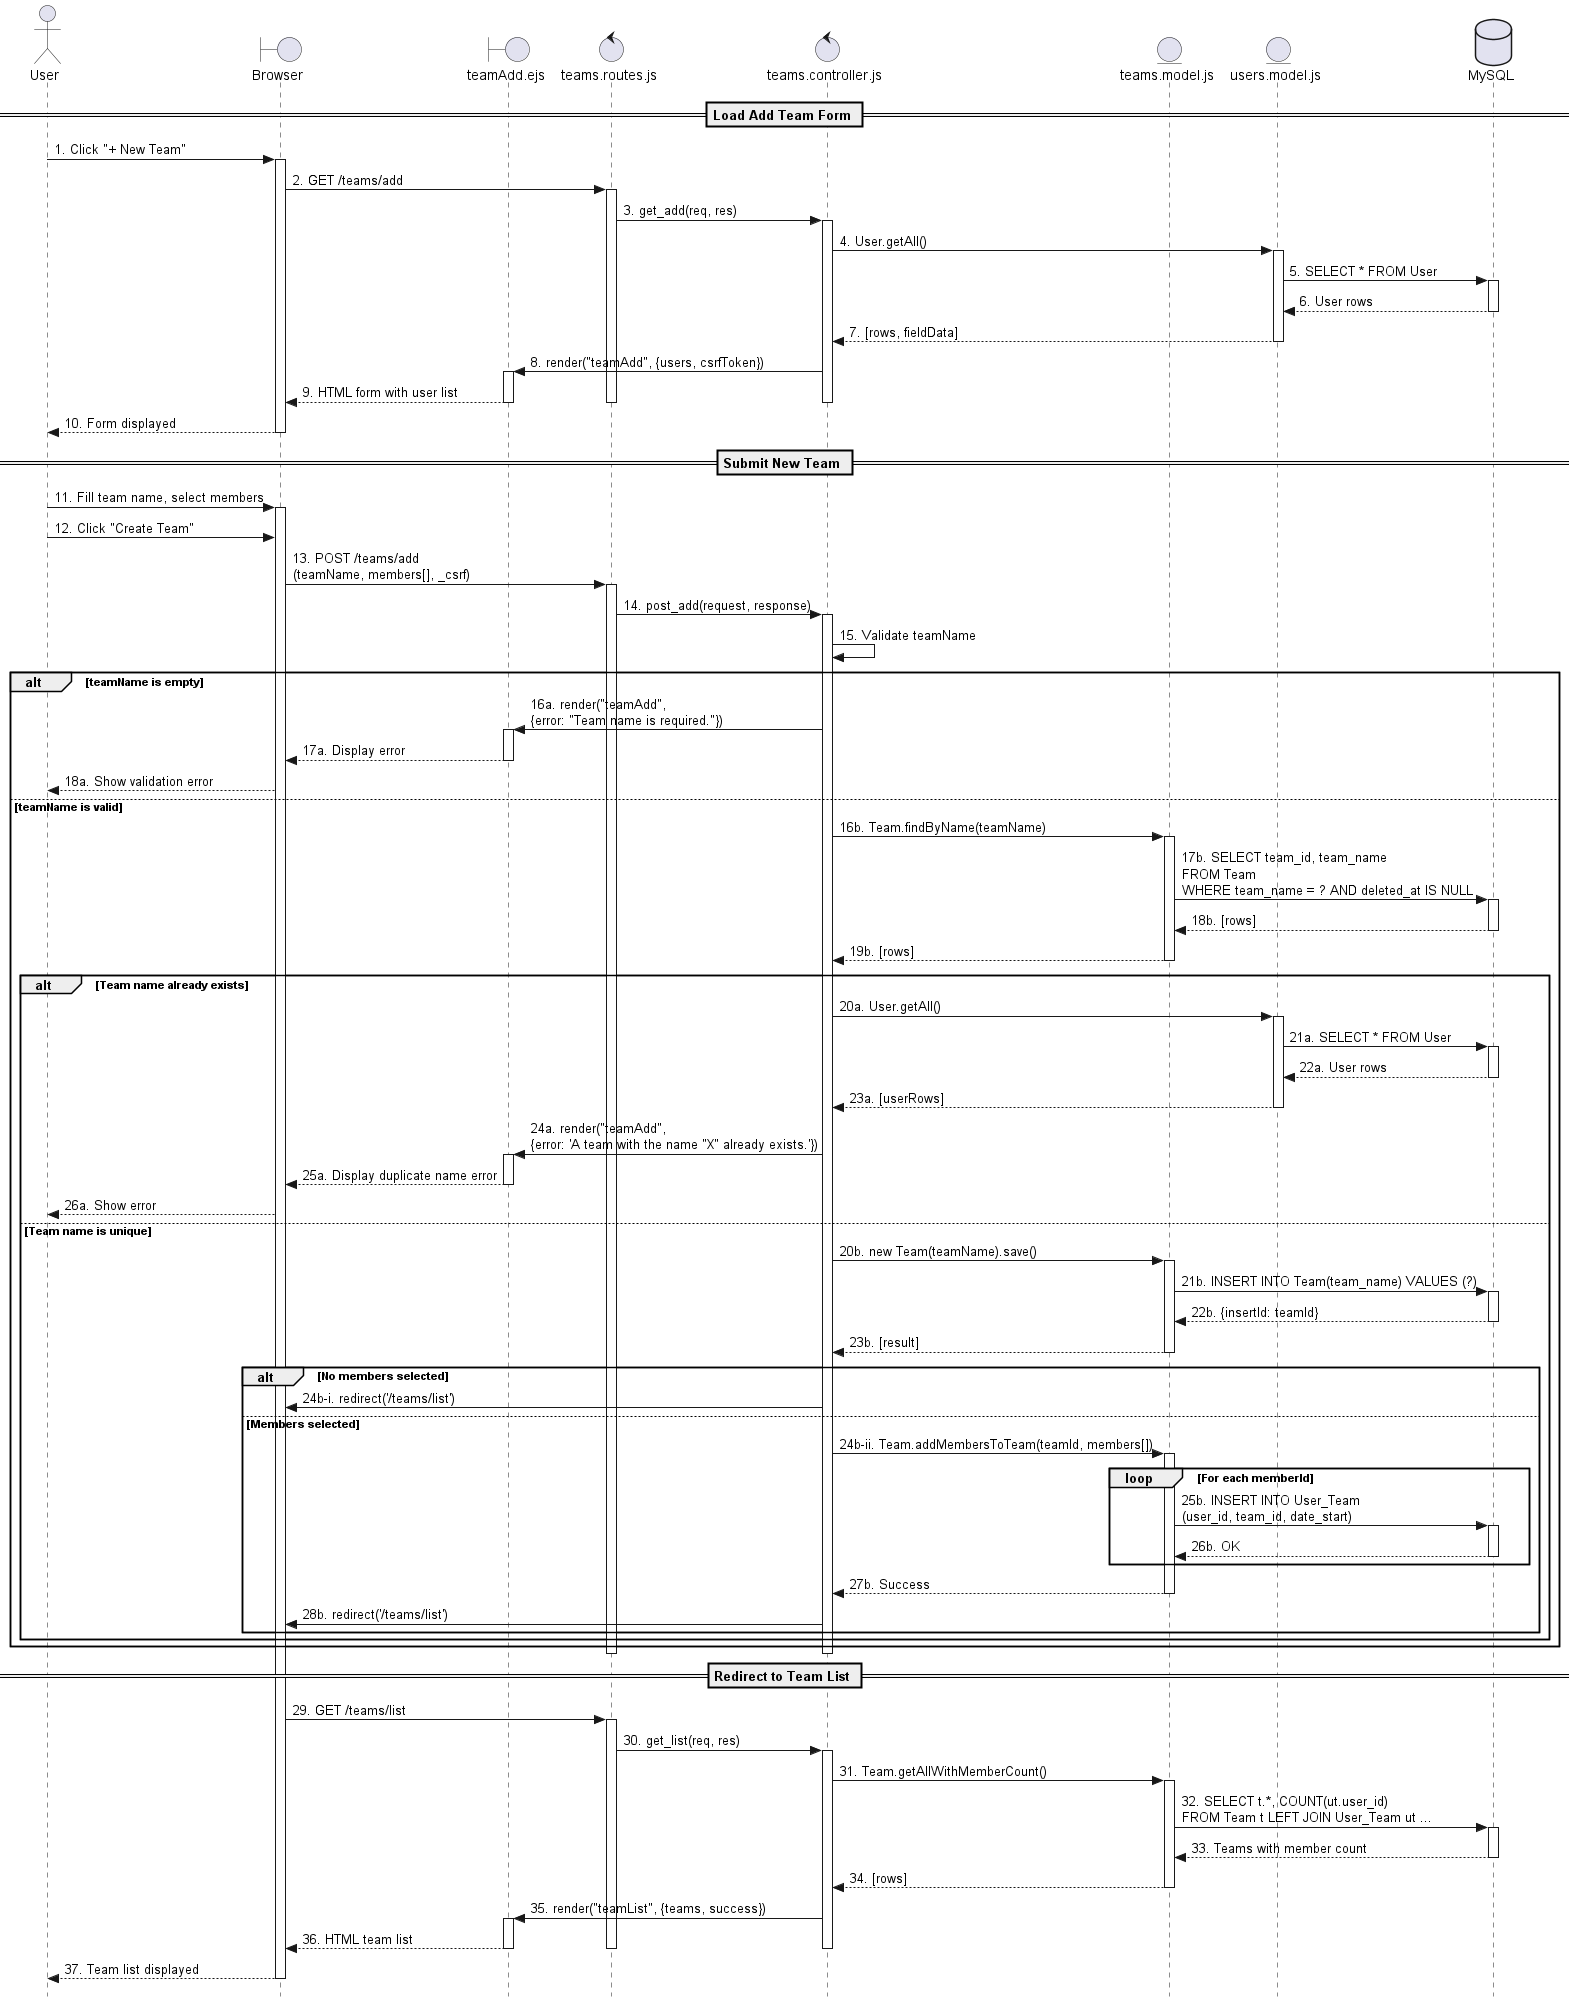

The diagram above was rendered by PlantUML. Its source (embedded in the PNG):
@startuml AddTeamSequence
skinparam style strictuml

actor "User" as user
boundary "Browser" as browser
boundary "teamAdd.ejs" as view
control "teams.routes.js" as routes
control "teams.controller.js" as controller
entity "teams.model.js" as model
entity "users.model.js" as usersModel
database "MySQL" as db

== Load Add Team Form ==

user -> browser: 1. Click "+ New Team"
activate browser
browser -> routes: 2. GET /teams/add
activate routes
routes -> controller: 3. get_add(req, res)
activate controller
controller -> usersModel: 4. User.getAll()
activate usersModel

usersModel -> db: 5. SELECT * FROM User
activate db
db --> usersModel: 6. User rows
deactivate db

usersModel --> controller: 7. [rows, fieldData]
deactivate usersModel

controller -> view: 8. render("teamAdd", {users, csrfToken})
activate view

view --> browser: 9. HTML form with user list
deactivate view
deactivate controller
deactivate routes
browser --> user: 10. Form displayed
deactivate browser

== Submit New Team ==

user -> browser: 11. Fill team name, select members
activate browser
user -> browser: 12. Click "Create Team"
browser -> routes: 13. POST /teams/add\n(teamName, members[], _csrf)
activate routes
routes -> controller: 14. post_add(request, response)
activate controller
controller -> controller: 15. Validate teamName

alt teamName is empty
    controller -> view: 16a. render("teamAdd",\n{error: "Team name is required."})
    activate view
    view --> browser: 17a. Display error
    deactivate view
    browser --> user: 18a. Show validation error
else teamName is valid

    controller -> model: 16b. Team.findByName(teamName)
    activate model
    model -> db: 17b. SELECT team_id, team_name\nFROM Team\nWHERE team_name = ? AND deleted_at IS NULL
    activate db
    db --> model: 18b. [rows]
    deactivate db
    model --> controller: 19b. [rows]
    deactivate model

    alt Team name already exists
        controller -> usersModel: 20a. User.getAll()
        activate usersModel
        usersModel -> db: 21a. SELECT * FROM User
        activate db
        db --> usersModel: 22a. User rows
        deactivate db
        usersModel --> controller: 23a. [userRows]
        deactivate usersModel
        controller -> view: 24a. render("teamAdd",\n{error: 'A team with the name "X" already exists.'})
        activate view
        view --> browser: 25a. Display duplicate name error
        deactivate view
        browser --> user: 26a. Show error
    else Team name is unique

        controller -> model: 20b. new Team(teamName).save()
        activate model
        model -> db: 21b. INSERT INTO Team(team_name) VALUES (?)
        activate db
        db --> model: 22b. {insertId: teamId}
        deactivate db
        model --> controller: 23b. [result]
        deactivate model

        alt No members selected
            controller -> browser: 24b-i. redirect('/teams/list')
        else Members selected
            controller -> model: 24b-ii. Team.addMembersToTeam(teamId, members[])
            activate model
            loop For each memberId
                model -> db: 25b. INSERT INTO User_Team\n(user_id, team_id, date_start)
                activate db
                db --> model: 26b. OK
                deactivate db
            end
            model --> controller: 27b. Success
            deactivate model
            controller -> browser: 28b. redirect('/teams/list')
        end

    end
end
deactivate controller
deactivate routes

== Redirect to Team List ==

browser -> routes: 29. GET /teams/list
activate routes
routes -> controller: 30. get_list(req, res)
activate controller
controller -> model: 31. Team.getAllWithMemberCount()
activate model
model -> db: 32. SELECT t.*, COUNT(ut.user_id)\nFROM Team t LEFT JOIN User_Team ut ...
activate db
db --> model: 33. Teams with member count
deactivate db
model --> controller: 34. [rows]
deactivate model
controller -> view: 35. render("teamList", {teams, success})
activate view
view --> browser: 36. HTML team list
deactivate view
deactivate controller
deactivate routes
browser --> user: 37. Team list displayed
deactivate browser

@enduml